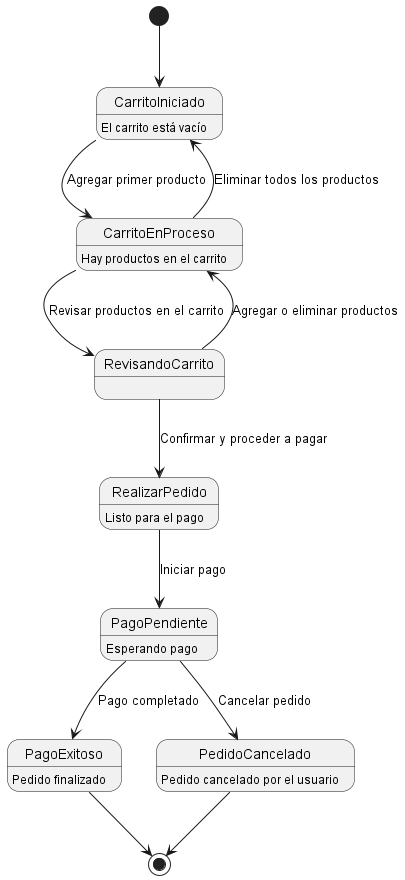

The diagram above was rendered by PlantUML. Its source (embedded in the PNG):
@startuml
[*] --> CarritoIniciado

CarritoIniciado : El carrito está vacío
CarritoIniciado --> CarritoEnProceso : Agregar primer producto
CarritoEnProceso : Hay productos en el carrito
CarritoEnProceso --> CarritoIniciado : Eliminar todos los productos
CarritoEnProceso --> RevisandoCarrito : Revisar productos en el carrito

RevisandoCarrito --> CarritoEnProceso : Agregar o eliminar productos
RevisandoCarrito --> RealizarPedido : Confirmar y proceder a pagar

RealizarPedido : Listo para el pago
RealizarPedido --> PagoPendiente : Iniciar pago
PagoPendiente : Esperando pago
PagoPendiente --> PagoExitoso : Pago completado
PagoExitoso : Pedido finalizado

PagoPendiente --> PedidoCancelado : Cancelar pedido
PedidoCancelado : Pedido cancelado por el usuario

PagoExitoso --> [*]
PedidoCancelado --> [*]
@enduml